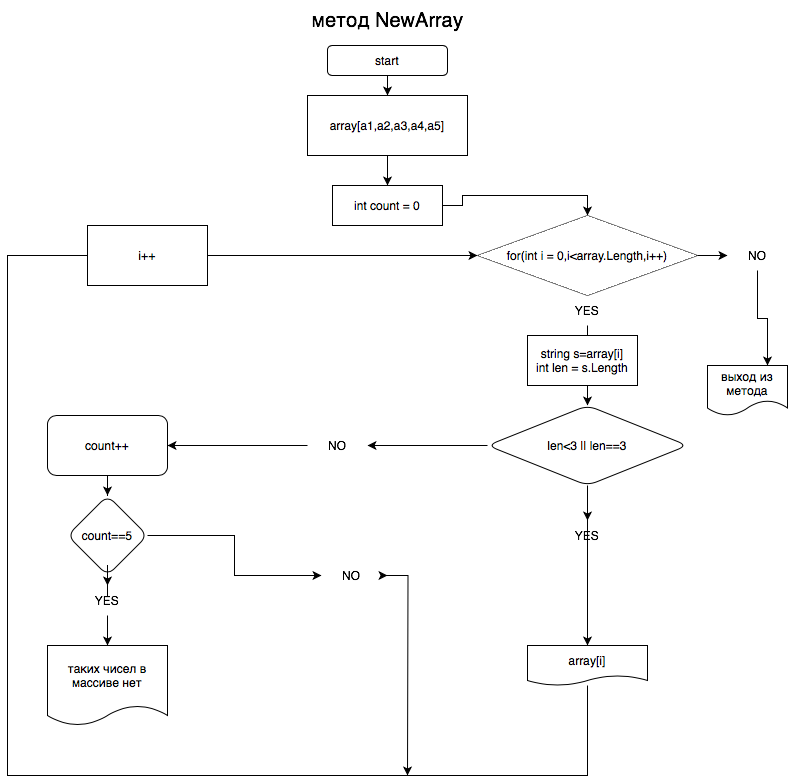

The diagram above was exported from draw.io. Its source (the exported page's mxGraphModel, read from the mxfile embedded in the PNG):
<mxGraphModel dx="968" dy="523" grid="1" gridSize="10" guides="1" tooltips="1" connect="1" arrows="1" fold="1" page="1" pageScale="1" pageWidth="827" pageHeight="1169" math="0" shadow="0">
  <root>
    <mxCell id="0" />
    <mxCell id="1" parent="0" />
    <mxCell id="5kW2yPw3xzmYHxZz_Z6y-3" value="" style="edgeStyle=orthogonalEdgeStyle;rounded=0;orthogonalLoop=1;jettySize=auto;html=1;" edge="1" parent="1" source="5kW2yPw3xzmYHxZz_Z6y-1" target="5kW2yPw3xzmYHxZz_Z6y-2">
      <mxGeometry relative="1" as="geometry" />
    </mxCell>
    <mxCell id="5kW2yPw3xzmYHxZz_Z6y-1" value="start" style="rounded=1;whiteSpace=wrap;html=1;" vertex="1" parent="1">
      <mxGeometry x="360" y="70" width="120" height="30" as="geometry" />
    </mxCell>
    <mxCell id="5kW2yPw3xzmYHxZz_Z6y-7" value="" style="edgeStyle=orthogonalEdgeStyle;rounded=0;orthogonalLoop=1;jettySize=auto;html=1;" edge="1" parent="1" source="5kW2yPw3xzmYHxZz_Z6y-2" target="5kW2yPw3xzmYHxZz_Z6y-6">
      <mxGeometry relative="1" as="geometry" />
    </mxCell>
    <mxCell id="5kW2yPw3xzmYHxZz_Z6y-2" value="array[a1,a2,a3,a4,a5]" style="shape=parallelogram;perimeter=parallelogramPerimeter;whiteSpace=wrap;html=1;fixedSize=1;rounded=1;size=0;arcSize=0;" vertex="1" parent="1">
      <mxGeometry x="340" y="120" width="160" height="60" as="geometry" />
    </mxCell>
    <mxCell id="5kW2yPw3xzmYHxZz_Z6y-4" value="метод NewArray&lt;br&gt;" style="text;html=1;align=center;verticalAlign=middle;resizable=0;points=[];autosize=1;strokeColor=none;fillColor=none;fontSize=20;" vertex="1" parent="1">
      <mxGeometry x="335" y="25" width="170" height="40" as="geometry" />
    </mxCell>
    <mxCell id="5kW2yPw3xzmYHxZz_Z6y-9" value="" style="edgeStyle=orthogonalEdgeStyle;rounded=0;orthogonalLoop=1;jettySize=auto;html=1;entryX=0.5;entryY=0;entryDx=0;entryDy=0;" edge="1" parent="1" source="5kW2yPw3xzmYHxZz_Z6y-57" target="5kW2yPw3xzmYHxZz_Z6y-10">
      <mxGeometry relative="1" as="geometry">
        <mxPoint x="420" y="390" as="targetPoint" />
      </mxGeometry>
    </mxCell>
    <mxCell id="5kW2yPw3xzmYHxZz_Z6y-6" value="int count = 0&lt;br&gt;" style="whiteSpace=wrap;html=1;rounded=1;arcSize=0;" vertex="1" parent="1">
      <mxGeometry x="365" y="210" width="110" height="40" as="geometry" />
    </mxCell>
    <mxCell id="5kW2yPw3xzmYHxZz_Z6y-13" value="" style="edgeStyle=orthogonalEdgeStyle;rounded=0;orthogonalLoop=1;jettySize=auto;html=1;entryX=0.5;entryY=0;entryDx=0;entryDy=0;" edge="1" parent="1" source="5kW2yPw3xzmYHxZz_Z6y-31" target="5kW2yPw3xzmYHxZz_Z6y-14">
      <mxGeometry relative="1" as="geometry">
        <mxPoint x="420" y="600" as="targetPoint" />
        <Array as="points">
          <mxPoint x="620" y="540" />
        </Array>
      </mxGeometry>
    </mxCell>
    <mxCell id="5kW2yPw3xzmYHxZz_Z6y-18" value="" style="edgeStyle=orthogonalEdgeStyle;rounded=0;orthogonalLoop=1;jettySize=auto;html=1;" edge="1" parent="1" source="5kW2yPw3xzmYHxZz_Z6y-36" target="5kW2yPw3xzmYHxZz_Z6y-17">
      <mxGeometry relative="1" as="geometry" />
    </mxCell>
    <mxCell id="5kW2yPw3xzmYHxZz_Z6y-10" value="len&amp;lt;3 || len==3" style="rhombus;whiteSpace=wrap;html=1;rounded=1;" vertex="1" parent="1">
      <mxGeometry x="520" y="430" width="200" height="80" as="geometry" />
    </mxCell>
    <mxCell id="5kW2yPw3xzmYHxZz_Z6y-41" style="edgeStyle=orthogonalEdgeStyle;rounded=0;orthogonalLoop=1;jettySize=auto;html=1;jumpStyle=none;endArrow=classic;endFill=1;entryX=0;entryY=0.5;entryDx=0;entryDy=0;" edge="1" parent="1" source="5kW2yPw3xzmYHxZz_Z6y-14" target="5kW2yPw3xzmYHxZz_Z6y-39">
      <mxGeometry relative="1" as="geometry">
        <mxPoint x="40" y="280" as="targetPoint" />
        <Array as="points">
          <mxPoint x="620" y="800" />
          <mxPoint x="40" y="800" />
          <mxPoint x="40" y="280" />
        </Array>
      </mxGeometry>
    </mxCell>
    <mxCell id="5kW2yPw3xzmYHxZz_Z6y-14" value="array[i]" style="shape=document;whiteSpace=wrap;html=1;boundedLbl=1;size=0.25;" vertex="1" parent="1">
      <mxGeometry x="560" y="670" width="120" height="40" as="geometry" />
    </mxCell>
    <mxCell id="5kW2yPw3xzmYHxZz_Z6y-21" value="" style="edgeStyle=orthogonalEdgeStyle;rounded=0;orthogonalLoop=1;jettySize=auto;html=1;" edge="1" parent="1" source="5kW2yPw3xzmYHxZz_Z6y-23" target="5kW2yPw3xzmYHxZz_Z6y-20">
      <mxGeometry relative="1" as="geometry" />
    </mxCell>
    <mxCell id="5kW2yPw3xzmYHxZz_Z6y-30" style="edgeStyle=orthogonalEdgeStyle;rounded=0;orthogonalLoop=1;jettySize=auto;html=1;exitX=1;exitY=0.5;exitDx=0;exitDy=0;" edge="1" parent="1" source="5kW2yPw3xzmYHxZz_Z6y-33">
      <mxGeometry relative="1" as="geometry">
        <mxPoint x="420" y="600" as="targetPoint" />
      </mxGeometry>
    </mxCell>
    <mxCell id="5kW2yPw3xzmYHxZz_Z6y-15" value="count==5" style="rhombus;whiteSpace=wrap;html=1;rounded=1;" vertex="1" parent="1">
      <mxGeometry x="100" y="520" width="80" height="80" as="geometry" />
    </mxCell>
    <mxCell id="5kW2yPw3xzmYHxZz_Z6y-19" value="" style="edgeStyle=orthogonalEdgeStyle;rounded=0;orthogonalLoop=1;jettySize=auto;html=1;" edge="1" parent="1" source="5kW2yPw3xzmYHxZz_Z6y-17" target="5kW2yPw3xzmYHxZz_Z6y-15">
      <mxGeometry relative="1" as="geometry" />
    </mxCell>
    <mxCell id="5kW2yPw3xzmYHxZz_Z6y-17" value="count++" style="whiteSpace=wrap;html=1;rounded=1;" vertex="1" parent="1">
      <mxGeometry x="80" y="440" width="120" height="60" as="geometry" />
    </mxCell>
    <mxCell id="5kW2yPw3xzmYHxZz_Z6y-20" value="таких чисел в массиве нет" style="shape=document;whiteSpace=wrap;html=1;boundedLbl=1;rounded=1;size=0.25;" vertex="1" parent="1">
      <mxGeometry x="80" y="670" width="120" height="80" as="geometry" />
    </mxCell>
    <mxCell id="5kW2yPw3xzmYHxZz_Z6y-24" value="" style="edgeStyle=orthogonalEdgeStyle;rounded=0;orthogonalLoop=1;jettySize=auto;html=1;" edge="1" parent="1" source="5kW2yPw3xzmYHxZz_Z6y-15" target="5kW2yPw3xzmYHxZz_Z6y-23">
      <mxGeometry relative="1" as="geometry">
        <mxPoint x="140" y="600" as="sourcePoint" />
        <mxPoint x="140" y="670" as="targetPoint" />
      </mxGeometry>
    </mxCell>
    <mxCell id="5kW2yPw3xzmYHxZz_Z6y-23" value="YES" style="text;html=1;strokeColor=none;fillColor=none;align=center;verticalAlign=middle;whiteSpace=wrap;rounded=0;" vertex="1" parent="1">
      <mxGeometry x="110" y="610" width="60" height="30" as="geometry" />
    </mxCell>
    <mxCell id="5kW2yPw3xzmYHxZz_Z6y-32" value="" style="edgeStyle=orthogonalEdgeStyle;rounded=0;orthogonalLoop=1;jettySize=auto;html=1;entryX=0.5;entryY=0;entryDx=0;entryDy=0;" edge="1" parent="1" source="5kW2yPw3xzmYHxZz_Z6y-10" target="5kW2yPw3xzmYHxZz_Z6y-31">
      <mxGeometry relative="1" as="geometry">
        <mxPoint x="420" y="510" as="sourcePoint" />
        <mxPoint x="420" y="670" as="targetPoint" />
        <Array as="points">
          <mxPoint x="620" y="540" />
        </Array>
      </mxGeometry>
    </mxCell>
    <mxCell id="5kW2yPw3xzmYHxZz_Z6y-31" value="YES" style="text;html=1;strokeColor=none;fillColor=none;align=center;verticalAlign=middle;whiteSpace=wrap;rounded=0;" vertex="1" parent="1">
      <mxGeometry x="590" y="545" width="60" height="30" as="geometry" />
    </mxCell>
    <mxCell id="5kW2yPw3xzmYHxZz_Z6y-35" value="" style="edgeStyle=orthogonalEdgeStyle;rounded=0;orthogonalLoop=1;jettySize=auto;html=1;exitX=1;exitY=0.5;exitDx=0;exitDy=0;" edge="1" parent="1" source="5kW2yPw3xzmYHxZz_Z6y-15" target="5kW2yPw3xzmYHxZz_Z6y-33">
      <mxGeometry relative="1" as="geometry">
        <mxPoint x="420" y="600" as="targetPoint" />
        <mxPoint x="180" y="560" as="sourcePoint" />
      </mxGeometry>
    </mxCell>
    <mxCell id="5kW2yPw3xzmYHxZz_Z6y-49" style="edgeStyle=orthogonalEdgeStyle;rounded=0;orthogonalLoop=1;jettySize=auto;html=1;exitX=1;exitY=0.5;exitDx=0;exitDy=0;" edge="1" parent="1" source="5kW2yPw3xzmYHxZz_Z6y-33">
      <mxGeometry relative="1" as="geometry">
        <mxPoint x="440" y="800" as="targetPoint" />
      </mxGeometry>
    </mxCell>
    <mxCell id="5kW2yPw3xzmYHxZz_Z6y-33" value="NO" style="text;html=1;strokeColor=none;fillColor=none;align=center;verticalAlign=middle;whiteSpace=wrap;rounded=0;" vertex="1" parent="1">
      <mxGeometry x="354" y="585" width="60" height="30" as="geometry" />
    </mxCell>
    <mxCell id="5kW2yPw3xzmYHxZz_Z6y-37" value="" style="edgeStyle=orthogonalEdgeStyle;rounded=0;orthogonalLoop=1;jettySize=auto;html=1;" edge="1" parent="1" source="5kW2yPw3xzmYHxZz_Z6y-10" target="5kW2yPw3xzmYHxZz_Z6y-36">
      <mxGeometry relative="1" as="geometry">
        <mxPoint x="320" y="470" as="sourcePoint" />
        <mxPoint x="200" y="470" as="targetPoint" />
      </mxGeometry>
    </mxCell>
    <mxCell id="5kW2yPw3xzmYHxZz_Z6y-36" value="NO" style="text;html=1;strokeColor=none;fillColor=none;align=center;verticalAlign=middle;whiteSpace=wrap;rounded=0;" vertex="1" parent="1">
      <mxGeometry x="340" y="455" width="60" height="30" as="geometry" />
    </mxCell>
    <mxCell id="5kW2yPw3xzmYHxZz_Z6y-53" style="edgeStyle=orthogonalEdgeStyle;rounded=0;orthogonalLoop=1;jettySize=auto;html=1;exitX=0.5;exitY=1;exitDx=0;exitDy=0;" edge="1" parent="1" source="5kW2yPw3xzmYHxZz_Z6y-55">
      <mxGeometry relative="1" as="geometry">
        <mxPoint x="800" y="390" as="targetPoint" />
        <Array as="points">
          <mxPoint x="790" y="343" />
          <mxPoint x="800" y="343" />
        </Array>
      </mxGeometry>
    </mxCell>
    <mxCell id="5kW2yPw3xzmYHxZz_Z6y-39" value="for(int i = 0,i&amp;lt;array.Length,i++)" style="rhombus;whiteSpace=wrap;html=1;" vertex="1" parent="1">
      <mxGeometry x="510" y="240" width="220" height="80" as="geometry" />
    </mxCell>
    <mxCell id="5kW2yPw3xzmYHxZz_Z6y-40" value="string s=array[i]&lt;br style=&quot;border-color: var(--border-color);&quot;&gt;int len = s.Length" style="rounded=0;whiteSpace=wrap;html=1;" vertex="1" parent="1">
      <mxGeometry x="560" y="360" width="110" height="50" as="geometry" />
    </mxCell>
    <mxCell id="5kW2yPw3xzmYHxZz_Z6y-52" value="i++" style="rounded=0;whiteSpace=wrap;html=1;" vertex="1" parent="1">
      <mxGeometry x="120" y="250" width="120" height="60" as="geometry" />
    </mxCell>
    <mxCell id="5kW2yPw3xzmYHxZz_Z6y-56" value="" style="edgeStyle=orthogonalEdgeStyle;rounded=0;orthogonalLoop=1;jettySize=auto;html=1;" edge="1" parent="1" source="5kW2yPw3xzmYHxZz_Z6y-39" target="5kW2yPw3xzmYHxZz_Z6y-55">
      <mxGeometry relative="1" as="geometry">
        <mxPoint x="800" y="390" as="targetPoint" />
        <mxPoint x="730" y="280" as="sourcePoint" />
      </mxGeometry>
    </mxCell>
    <mxCell id="5kW2yPw3xzmYHxZz_Z6y-55" value="NO" style="text;html=1;strokeColor=none;fillColor=none;align=center;verticalAlign=middle;whiteSpace=wrap;rounded=0;" vertex="1" parent="1">
      <mxGeometry x="760" y="265" width="60" height="30" as="geometry" />
    </mxCell>
    <mxCell id="5kW2yPw3xzmYHxZz_Z6y-58" value="" style="edgeStyle=orthogonalEdgeStyle;rounded=0;orthogonalLoop=1;jettySize=auto;html=1;entryX=0.5;entryY=0;entryDx=0;entryDy=0;" edge="1" parent="1" source="5kW2yPw3xzmYHxZz_Z6y-6" target="5kW2yPw3xzmYHxZz_Z6y-39">
      <mxGeometry relative="1" as="geometry">
        <mxPoint x="475" y="230" as="sourcePoint" />
        <mxPoint x="620" y="230" as="targetPoint" />
      </mxGeometry>
    </mxCell>
    <mxCell id="5kW2yPw3xzmYHxZz_Z6y-57" value="YES" style="text;html=1;strokeColor=none;fillColor=none;align=center;verticalAlign=middle;whiteSpace=wrap;rounded=0;" vertex="1" parent="1">
      <mxGeometry x="590" y="320" width="60" height="30" as="geometry" />
    </mxCell>
    <mxCell id="5kW2yPw3xzmYHxZz_Z6y-59" value="выход из метода" style="shape=document;whiteSpace=wrap;html=1;boundedLbl=1;" vertex="1" parent="1">
      <mxGeometry x="740" y="390" width="80" height="50" as="geometry" />
    </mxCell>
  </root>
</mxGraphModel>